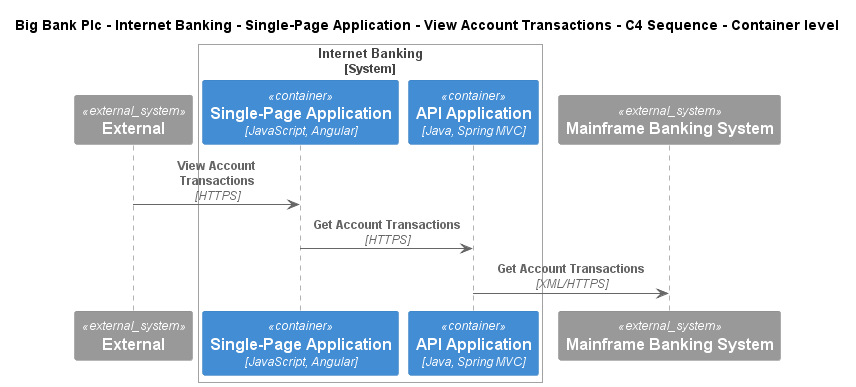

The diagram above was rendered by PlantUML. Its source (embedded in the PNG):
@startuml
!include ..\..\..\..\..\..\..\.c4s\C4_Sequence.puml
SHOW_FOOT_BOXES()

title Big Bank Plc - Internet Banking - Single-Page Application - View Account Transactions - C4 Sequence - Container level

System_Ext(C4InterFlow.SoftwareSystems.ExternalSystem, "External", "")

System_Boundary(BigBankPlc.SoftwareSystems.InternetBanking, "Internet Banking")
    Container(BigBankPlc.SoftwareSystems.InternetBanking.Containers.SinglePageApp, "Single-Page Application", "JavaScript, Angular", "Provides all the Internet banking functionality to customers via their web browser")
    Container(BigBankPlc.SoftwareSystems.InternetBanking.Containers.APIApplication, "API Application", "Java, Spring MVC", "Provides Internet banking functionality via API")
Boundary_End()
System_Ext(BigBankPlc.SoftwareSystems.MainframeBankingSystem, "Mainframe Banking System", "Stores all of the core banking information about customers, accounts, transactions, etc.")

Rel(C4InterFlow.SoftwareSystems.ExternalSystem, BigBankPlc.SoftwareSystems.InternetBanking.Containers.SinglePageApp, "View Account Transactions", "HTTPS")
Rel(BigBankPlc.SoftwareSystems.InternetBanking.Containers.SinglePageApp, BigBankPlc.SoftwareSystems.InternetBanking.Containers.APIApplication, "Get Account Transactions", "HTTPS")
Rel(BigBankPlc.SoftwareSystems.InternetBanking.Containers.APIApplication, BigBankPlc.SoftwareSystems.MainframeBankingSystem, "Get Account Transactions", "XML/HTTPS")


@enduml